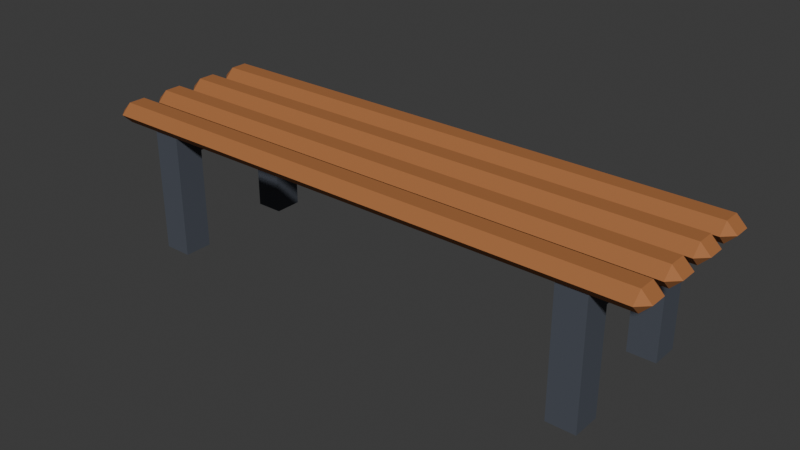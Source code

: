 # Source: bench.blend  (saved by Blender 5.3.31; exported with 4.5.12 LTS)
import bpy
from mathutils import Matrix  # noqa: F401  (used for matrix-valued properties, if any)

bpy.ops.wm.read_factory_settings(use_empty=True)
scene = bpy.context.scene
scene.name = 'Scene'

# ---- collections
col_bench = bpy.data.collections.new('bench'); scene.collection.children.link(col_bench)

# ---- materials (node trees are filled in below, after node groups)
mat_pal_wood = bpy.data.materials.new('pal_wood')
mat_pal_wood.diffuse_color = (0.3916, 0.147, 0.04519, 1.0)
mat_pal_wood.roughness = 0.8
mat_pal_asphalt = bpy.data.materials.new('pal_asphalt')
mat_pal_asphalt.diffuse_color = (0.06848, 0.07819, 0.0999, 1.0)
mat_pal_asphalt.roughness = 0.8

# ---- material node trees
mat_pal_wood.use_nodes = True; mat_pal_wood.node_tree.nodes.clear()
_N = mat_pal_wood.node_tree.nodes; _L = mat_pal_wood.node_tree.links
n0 = _N.new('ShaderNodeBsdfPrincipled'); n0.name = 'Principled BSDF'; n0.location = (-200, 100)
n0.inputs[0].default_value = (0.3916, 0.147, 0.04519, 1.0)
n0.inputs[2].default_value = 0.8
n0.inputs[10].default_value = 0.005
n1 = _N.new('ShaderNodeOutputMaterial'); n1.name = 'Material Output'; n1.location = (200, 100)
_L.new(n0.outputs[0], n1.inputs[0])
n1.is_active_output = True
mat_pal_asphalt.use_nodes = True; mat_pal_asphalt.node_tree.nodes.clear()
_N = mat_pal_asphalt.node_tree.nodes; _L = mat_pal_asphalt.node_tree.links
n0 = _N.new('ShaderNodeBsdfPrincipled'); n0.name = 'Principled BSDF'; n0.location = (-200, 100)
n0.inputs[0].default_value = (0.06848, 0.07819, 0.0999, 1.0)
n0.inputs[2].default_value = 0.8
n0.inputs[10].default_value = 0.005
n1 = _N.new('ShaderNodeOutputMaterial'); n1.name = 'Material Output'; n1.location = (200, 100)
_L.new(n0.outputs[0], n1.inputs[0])
n1.is_active_output = True

# ---- world
world_world = bpy.data.worlds.new('World'); scene.world = world_world
world_world.use_nodes = True; world_world.node_tree.nodes.clear()
_N = world_world.node_tree.nodes; _L = world_world.node_tree.links
n0 = _N.new('ShaderNodeOutputWorld'); n0.name = 'World Output'; n0.location = (200, 100)
n1 = _N.new('ShaderNodeBackground'); n1.name = 'Background'; n1.location = (-200, 100)
n1.inputs[0].default_value = (0.05088, 0.05088, 0.05088, 1.0)
_L.new(n1.outputs[0], n0.inputs[0])
n0.is_active_output = True
world_world.color = (0.05088, 0.05088, 0.05088)
world_world.sun_shadow_jitter_overblur = 0.0

# ---- meshes
me_bench = bpy.data.meshes.new('bench')
me_bench.from_pydata([(-0.73, 0.27, 0.43), (-0.83, 0.27, 0.43), (-0.73, -0.27, 0.43), (-0.83, -0.27, 0.43), (-0.73, 0.27, 0.36), (-0.83, 0.27, 0.36), (-0.73, -0.27, 0.36), (-0.83, -0.27, 0.36), (-0.965, -0.3, 0.465), (-1.0, -0.265, 0.465), (-0.965, -0.265, 0.43), (0.965, -0.3, 0.465), (0.965, -0.265, 0.43), (1.0, -0.265, 0.465), (-1.0, -0.205, 0.465), (-0.965, -0.17, 0.465), (-0.965, -0.205, 0.43), (0.965, -0.17, 0.465), (1.0, -0.205, 0.465), (0.965, -0.205, 0.43), (-0.965, -0.265, 0.5), (0.965, -0.265, 0.5), (-0.965, -0.205, 0.5), (0.965, -0.205, 0.5), (1.0, -0.05, 0.465), (0.965, -0.015, 0.465), (0.965, -0.05, 0.5), (-0.965, -0.05, 0.5), (-0.965, -0.015, 0.465), (0.965, -0.145, 0.465), (1.0, -0.11, 0.465), (0.965, -0.11, 0.5), (-1.0, -0.11, 0.465), (-0.965, -0.145, 0.465), (-0.965, -0.11, 0.5), (0.965, -0.05, 0.43), (-1.0, -0.05, 0.465), (-0.965, -0.05, 0.43), (0.965, -0.11, 0.43), (-0.965, -0.11, 0.43), (1.0, 0.105, 0.465), (0.965, 0.14, 0.465), (0.965, 0.105, 0.5), (-1.0, 0.105, 0.465), (-0.965, 0.105, 0.5), (-0.965, 0.14, 0.465), (0.965, 0.01, 0.465), (1.0, 0.045, 0.465), (0.965, 0.045, 0.5), (-1.0, 0.045, 0.465), (-0.965, 0.01, 0.465), (-0.965, 0.045, 0.5), (0.965, 0.105, 0.43), (-0.965, 0.105, 0.43), (0.965, 0.045, 0.43), (-0.965, 0.045, 0.43), (1.0, 0.26, 0.465), (0.965, 0.295, 0.465), (0.965, 0.26, 0.5), (-1.0, 0.26, 0.465), (-0.965, 0.26, 0.5), (-0.965, 0.295, 0.465), (0.965, 0.165, 0.465), (1.0, 0.2, 0.465), (0.965, 0.2, 0.5), (-1.0, 0.2, 0.465), (-0.965, 0.165, 0.465), (-0.965, 0.2, 0.5), (0.965, 0.26, 0.43), (-0.965, 0.26, 0.43), (0.965, 0.2, 0.43), (-0.965, 0.2, 0.43), (-0.83, -0.27, 0.0), (-0.73, -0.27, 0.0), (-0.83, -0.17, 0.0), (-0.73, -0.17, 0.0), (-0.83, -0.17, 0.36), (-0.73, -0.17, 0.36), (-0.83, 0.17, 0.0), (-0.73, 0.17, 0.0), (-0.83, 0.27, 0.0), (-0.73, 0.27, 0.0), (-0.83, 0.17, 0.36), (-0.73, 0.17, 0.36), (0.73, -0.27, 0.36), (0.83, -0.27, 0.36), (0.73, 0.27, 0.36), (0.83, 0.27, 0.36), (0.73, -0.27, 0.43), (0.83, -0.27, 0.43), (0.73, 0.27, 0.43), (0.83, 0.27, 0.43), (0.73, -0.27, 0.0), (0.83, -0.27, 0.0), (0.73, -0.17, 0.0), (0.83, -0.17, 0.0), (0.73, -0.17, 0.36), (0.83, -0.17, 0.36), (0.73, 0.17, 0.0), (0.83, 0.17, 0.0), (0.73, 0.27, 0.0), (0.83, 0.27, 0.0), (0.73, 0.17, 0.36), (0.83, 0.17, 0.36)], [], [(7, 3, 1, 5), (7, 6, 2, 3), (3, 2, 0, 1), (7, 5, 4, 6), (6, 4, 0, 2), (5, 1, 0, 4), (8, 9, 10), (11, 12, 13), (14, 15, 16), (17, 18, 19), (9, 8, 20), (11, 13, 21), (14, 22, 15), (18, 17, 23), (11, 8, 10, 12), (9, 14, 16, 10), (15, 17, 19, 16), (18, 13, 12, 19), (14, 9, 20, 22), (8, 11, 21, 20), (13, 18, 23, 21), (17, 15, 22, 23), (10, 16, 19, 12), (20, 21, 23, 22), (24, 25, 26), (36, 27, 28), (29, 30, 31), (32, 33, 34), (25, 24, 35), (36, 28, 37), (29, 38, 30), (33, 32, 39), (30, 24, 26, 31), (24, 30, 38, 35), (28, 25, 35, 37), (32, 36, 37, 39), (29, 33, 39, 38), (25, 28, 27, 26), (33, 29, 31, 34), (36, 32, 34, 27), (34, 31, 26, 27), (39, 37, 35, 38), (40, 41, 42), (43, 44, 45), (46, 47, 48), (49, 50, 51), (41, 40, 52), (43, 45, 53), (46, 54, 47), (50, 49, 55), (41, 45, 44, 42), (43, 49, 51, 44), (45, 41, 52, 53), (40, 47, 54, 52), (49, 43, 53, 55), (46, 50, 55, 54), (50, 46, 48, 51), (47, 40, 42, 48), (51, 48, 42, 44), (55, 53, 52, 54), (56, 57, 58), (59, 60, 61), (62, 63, 64), (65, 66, 67), (57, 56, 68), (59, 61, 69), (62, 70, 63), (66, 65, 71), (66, 62, 64, 67), (56, 63, 70, 68), (61, 57, 68, 69), (65, 59, 69, 71), (62, 66, 71, 70), (63, 56, 58, 64), (57, 61, 60, 58), (59, 65, 67, 60), (67, 64, 58, 60), (71, 69, 68, 70), (72, 74, 75, 73), (7, 6, 77, 76), (72, 73, 6, 7), (74, 76, 77, 75), (72, 7, 76, 74), (73, 75, 77, 6), (78, 80, 81, 79), (82, 83, 4, 5), (78, 79, 83, 82), (80, 5, 4, 81), (78, 82, 5, 80), (79, 81, 4, 83), (84, 86, 87, 85), (88, 89, 91, 90), (84, 85, 89, 88), (86, 90, 91, 87), (84, 88, 90, 86), (85, 87, 91, 89), (92, 94, 95, 93), (84, 85, 97, 96), (92, 93, 85, 84), (94, 96, 97, 95), (92, 84, 96, 94), (93, 95, 97, 85), (98, 100, 101, 99), (102, 103, 87, 86), (98, 99, 103, 102), (100, 86, 87, 101), (98, 102, 86, 100), (99, 101, 87, 103)])
me_bench.polygons.foreach_set('material_index', [1, 1, 1, 1, 1, 1, 0, 0, 0, 0, 0, 0, 0, 0, 0, 0, 0, 0, 0, 0, 0, 0, 0, 0, 0, 0, 0, 0, 0, 0, 0, 0, 0, 0, 0, 0, 0, 0, 0, 0, 0, 0, 0, 0, 0, 0, 0, 0, 0, 0, 0, 0, 0, 0, 0, 0, 0, 0, 0, 0, 0, 0, 0, 0, 0, 0, 0, 0, 0, 0, 0, 0, 0, 0, 0, 0, 0, 0, 1, 1, 1, 1, 1, 1, 1, 1, 1, 1, 1, 1, 1, 1, 1, 1, 1, 1, 1, 1, 1, 1, 1, 1, 1, 1, 1, 1, 1, 1])
me_bench.materials.append(mat_pal_wood)
me_bench.materials.append(mat_pal_asphalt)
me_bench.update()

# ---- objects
ob_bench = bpy.data.objects.new('bench', me_bench)
ob_seat_1 = bpy.data.objects.new('seat_1', None)
ob_seat_2 = bpy.data.objects.new('seat_2', None)

# ---- transforms, parenting, visibility, modifiers, constraints
ob_bench.location = (0.0, 0.0, 0.0)
ob_seat_1.location = (-0.5, 0.0, 0.0)
ob_seat_1.empty_display_size = 0.4
ob_seat_2.location = (0.5, 0.0, 0.0)
ob_seat_2.empty_display_size = 0.4

# ---- collection membership
col_bench.objects.link(ob_bench)
col_bench.objects.link(ob_seat_1)
col_bench.objects.link(ob_seat_2)

# ---- scene / render settings (as saved in the file)
scene.frame_start = 1; scene.frame_end = 250; scene.frame_set(1)
scene.render.engine = 'BLENDER_EEVEE_NEXT'
scene.render.bake_bias = 0.0
scene.render.bake_samples = 0
scene.render.compositor_device = 'GPU'
scene.eevee.use_volume_custom_range = False
scene.eevee.fast_gi_thickness_near = 0.1
scene.eevee.fast_gi_thickness_far = 0.0
scene.eevee.ray_tracing_options.screen_trace_thickness = 0.1
bpy.context.view_layer.update()

# ---- added for rendering (the .blend has no active camera and no usable light): camera, sun
cam_auto = bpy.data.cameras.new('AutoCamera')
cam_auto.lens = 50.0
cam_auto.sensor_width = 36.0
cam_auto.clip_end = 1000.0
ob_auto_camera = bpy.data.objects.new('AutoCamera', cam_auto)
scene.collection.objects.link(ob_auto_camera)
ob_auto_camera.location = (1.98525, -2.3848, 1.8382)
ob_auto_camera.rotation_euler = (1.09748, -7.21219e-08, 0.694738)
scene.camera = ob_auto_camera
light_auto_sun = bpy.data.lights.new('AutoSun', 'SUN')
light_auto_sun.energy = 3.0
light_auto_sun.angle = 0.0523599
ob_auto_sun = bpy.data.objects.new('AutoSun', light_auto_sun)
scene.collection.objects.link(ob_auto_sun)
ob_auto_sun.rotation_euler = (0.872665, 0.174533, 0.523599)
bpy.context.view_layer.update()
